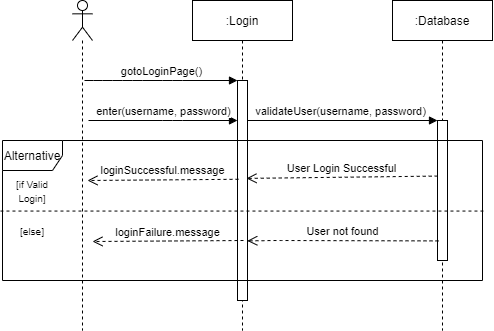

The diagram above was exported from draw.io. Its source (the exported page's mxGraphModel, read from the mxfile embedded in the PNG):
<mxGraphModel dx="782" dy="431" grid="1" gridSize="10" guides="1" tooltips="1" connect="1" arrows="1" fold="1" page="1" pageScale="1" pageWidth="413" pageHeight="291" math="0" shadow="0">
  <root>
    <mxCell id="0" />
    <mxCell id="1" parent="0" />
    <mxCell id="U73RqlLJYtxC04d--hG3-9" value="validateUser(username, password)" style="html=1;verticalAlign=bottom;endArrow=block;entryX=0;entryY=0;" parent="1" target="U73RqlLJYtxC04d--hG3-8" edge="1">
      <mxGeometry relative="1" as="geometry">
        <mxPoint x="290" y="160" as="sourcePoint" />
      </mxGeometry>
    </mxCell>
    <mxCell id="U73RqlLJYtxC04d--hG3-1" value="" style="shape=umlLifeline;participant=umlActor;perimeter=lifelinePerimeter;whiteSpace=wrap;html=1;container=1;collapsible=0;recursiveResize=0;verticalAlign=top;spacingTop=36;labelBackgroundColor=#ffffff;outlineConnect=0;" parent="1" vertex="1">
      <mxGeometry x="120" y="40" width="20" height="330" as="geometry" />
    </mxCell>
    <mxCell id="U73RqlLJYtxC04d--hG3-2" value=":Login" style="shape=umlLifeline;perimeter=lifelinePerimeter;whiteSpace=wrap;html=1;container=1;collapsible=0;recursiveResize=0;outlineConnect=0;" parent="1" vertex="1">
      <mxGeometry x="240" y="40" width="100" height="330" as="geometry" />
    </mxCell>
    <mxCell id="U73RqlLJYtxC04d--hG3-3" value="" style="html=1;points=[];perimeter=orthogonalPerimeter;fillColor=#FFFFFF;" parent="U73RqlLJYtxC04d--hG3-2" vertex="1">
      <mxGeometry x="45" y="80" width="10" height="220" as="geometry" />
    </mxCell>
    <mxCell id="U73RqlLJYtxC04d--hG3-4" value="gotoLoginPage()" style="html=1;verticalAlign=bottom;startArrow=none;endArrow=block;startSize=8;startFill=0;" parent="1" target="U73RqlLJYtxC04d--hG3-3" edge="1">
      <mxGeometry relative="1" as="geometry">
        <mxPoint x="132" y="120" as="sourcePoint" />
        <Array as="points">
          <mxPoint x="150" y="120" />
          <mxPoint x="180" y="120" />
          <mxPoint x="220" y="120" />
        </Array>
      </mxGeometry>
    </mxCell>
    <mxCell id="U73RqlLJYtxC04d--hG3-5" value="enter(username, password)" style="html=1;verticalAlign=bottom;endArrow=block;" parent="1" target="U73RqlLJYtxC04d--hG3-3" edge="1">
      <mxGeometry width="80" relative="1" as="geometry">
        <mxPoint x="136" y="160" as="sourcePoint" />
        <mxPoint x="280" y="161" as="targetPoint" />
        <Array as="points">
          <mxPoint x="220" y="160" />
        </Array>
      </mxGeometry>
    </mxCell>
    <mxCell id="U73RqlLJYtxC04d--hG3-7" value=":Database" style="shape=umlLifeline;perimeter=lifelinePerimeter;whiteSpace=wrap;html=1;container=1;collapsible=0;recursiveResize=0;outlineConnect=0;" parent="1" vertex="1">
      <mxGeometry x="440" y="40" width="100" height="330" as="geometry" />
    </mxCell>
    <mxCell id="U73RqlLJYtxC04d--hG3-8" value="" style="html=1;points=[];perimeter=orthogonalPerimeter;" parent="U73RqlLJYtxC04d--hG3-7" vertex="1">
      <mxGeometry x="45" y="120" width="10" height="140" as="geometry" />
    </mxCell>
    <mxCell id="U73RqlLJYtxC04d--hG3-10" value="User Login Successful" style="html=1;verticalAlign=bottom;endArrow=open;dashed=1;endSize=8;exitX=0.02;exitY=0.397;exitDx=0;exitDy=0;exitPerimeter=0;entryX=0.9;entryY=0.445;entryDx=0;entryDy=0;entryPerimeter=0;" parent="1" source="U73RqlLJYtxC04d--hG3-8" target="U73RqlLJYtxC04d--hG3-3" edge="1">
      <mxGeometry relative="1" as="geometry">
        <mxPoint x="415" y="236" as="targetPoint" />
      </mxGeometry>
    </mxCell>
    <mxCell id="U73RqlLJYtxC04d--hG3-12" value="loginSuccessful.message" style="html=1;verticalAlign=bottom;endArrow=open;dashed=1;endSize=8;exitX=0.1;exitY=0.449;exitDx=0;exitDy=0;exitPerimeter=0;" parent="1" source="U73RqlLJYtxC04d--hG3-3" edge="1">
      <mxGeometry relative="1" as="geometry">
        <mxPoint x="270" y="220" as="sourcePoint" />
        <mxPoint x="135" y="220" as="targetPoint" />
      </mxGeometry>
    </mxCell>
    <mxCell id="U73RqlLJYtxC04d--hG3-13" value="" style="html=1;verticalAlign=bottom;endArrow=none;dashed=1;endSize=8;exitX=1.002;exitY=0.504;exitDx=0;exitDy=0;exitPerimeter=0;endFill=0;entryX=-0.005;entryY=0.504;entryDx=0;entryDy=0;entryPerimeter=0;" parent="1" source="U73RqlLJYtxC04d--hG3-11" target="U73RqlLJYtxC04d--hG3-11" edge="1">
      <mxGeometry relative="1" as="geometry">
        <mxPoint x="130" y="250" as="sourcePoint" />
        <mxPoint x="50" y="250" as="targetPoint" />
      </mxGeometry>
    </mxCell>
    <mxCell id="U73RqlLJYtxC04d--hG3-14" value="&lt;font style=&quot;font-size: 10px&quot;&gt;[if Valid Login]&lt;/font&gt;" style="text;html=1;strokeColor=none;fillColor=none;align=center;verticalAlign=middle;whiteSpace=wrap;rounded=0;" parent="1" vertex="1">
      <mxGeometry x="60" y="220" width="40" height="20" as="geometry" />
    </mxCell>
    <mxCell id="U73RqlLJYtxC04d--hG3-16" value="&lt;font style=&quot;font-size: 10px&quot;&gt;[else]&lt;/font&gt;" style="text;html=1;strokeColor=none;fillColor=none;align=center;verticalAlign=middle;whiteSpace=wrap;rounded=0;" parent="1" vertex="1">
      <mxGeometry x="60" y="260" width="40" height="20" as="geometry" />
    </mxCell>
    <mxCell id="U73RqlLJYtxC04d--hG3-17" value="User not found" style="html=1;verticalAlign=bottom;endArrow=open;dashed=1;endSize=8;exitX=0.1;exitY=0.86;exitDx=0;exitDy=0;exitPerimeter=0;entryX=0.98;entryY=0.729;entryDx=0;entryDy=0;entryPerimeter=0;" parent="1" source="U73RqlLJYtxC04d--hG3-8" target="U73RqlLJYtxC04d--hG3-3" edge="1">
      <mxGeometry relative="1" as="geometry">
        <mxPoint x="410" y="280" as="sourcePoint" />
        <mxPoint x="330" y="280" as="targetPoint" />
        <Array as="points">
          <mxPoint x="320" y="280" />
        </Array>
      </mxGeometry>
    </mxCell>
    <mxCell id="U73RqlLJYtxC04d--hG3-22" value="loginFailure.message" style="html=1;verticalAlign=bottom;endArrow=open;dashed=1;endSize=8;exitX=0.1;exitY=0.449;exitDx=0;exitDy=0;exitPerimeter=0;" parent="1" edge="1">
      <mxGeometry relative="1" as="geometry">
        <mxPoint x="291" y="280" as="sourcePoint" />
        <mxPoint x="140" y="281" as="targetPoint" />
      </mxGeometry>
    </mxCell>
    <mxCell id="U73RqlLJYtxC04d--hG3-11" value="Alternative" style="shape=umlFrame;whiteSpace=wrap;html=1;fillColor=#FFFFFF;" parent="1" vertex="1">
      <mxGeometry x="50" y="180" width="480" height="140" as="geometry" />
    </mxCell>
  </root>
</mxGraphModel>